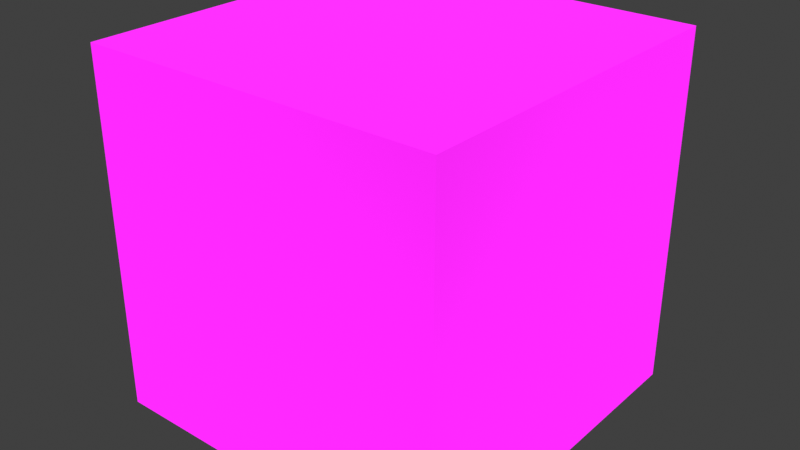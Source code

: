 # Source: Titanfall_2_Shader.blend  (saved by Blender 3.6.11; exported with 4.5.12 LTS)
import bpy
from mathutils import Matrix  # noqa: F401  (used for matrix-valued properties, if any)

bpy.ops.wm.read_factory_settings(use_empty=True)
scene = bpy.context.scene
scene.name = 'Scene'

# ---- collections
col_collection = bpy.data.collections.new('Collection'); scene.collection.children.link(col_collection)

# ---- materials (node trees are filled in below, after node groups)
mat_titanfall_2_shader = bpy.data.materials.new('Titanfall 2 Shader')
mat_titanfall_2_shader.alpha_threshold = 0.0
mat_titanfall_2_shader.line_color = (0.0, 0.0, 0.0, 1.0)

# ---- node groups
ng_raname_to_pilot_type_mesh_part = bpy.data.node_groups.new('RANAME TO PILOT TYPE MESH PART', 'ShaderNodeTree')
_s = ng_raname_to_pilot_type_mesh_part.interface.new_socket(name='Base Diffuse', in_out='OUTPUT', socket_type='NodeSocketColor')
_s = ng_raname_to_pilot_type_mesh_part.interface.new_socket(name='Camo Diffuse', in_out='OUTPUT', socket_type='NodeSocketColor')
_s.default_value = (0.0, 0.0, 0.0, 0.0)
_s = ng_raname_to_pilot_type_mesh_part.interface.new_socket(name='Camo', in_out='INPUT', socket_type='NodeSocketColor')
_N = ng_raname_to_pilot_type_mesh_part.nodes; _L = ng_raname_to_pilot_type_mesh_part.links
n0 = _N.new('ShaderNodeSeparateColor'); n0.name = 'Separate RGB'; n0.location = (-145, 187)
n0.label = 'Mask'
n0.hide = True
n1 = _N.new('ShaderNodeTexImage'); n1.name = 'Image Texture.001'; n1.location = (-473, 16)
n1.label = 'CamoDiffuse'
n2 = _N.new('ShaderNodeTexImage'); n2.name = 'Image Texture'; n2.location = (-475, 225)
n2.label = 'Dyemask(R)'
n3 = _N.new('ShaderNodeTexImage'); n3.name = 'Image Texture.002'; n3.location = (-475, 436)
n3.label = 'Diffuse'
n4 = _N.new('NodeGroupOutput'); n4.name = 'Group Output'; n4.location = (800, 0)
n5 = _N.new('ShaderNodeMix'); n5.name = 'Mix.002'; n5.location = (249, -197)
n5.hide = True
n5.data_type = 'RGBA'
n5.blend_type = 'MULTIPLY'
n6 = _N.new('NodeGroupInput'); n6.name = 'Group Input'; n6.location = (-478, -408)
_L.new(n2.outputs[0], n0.inputs[0])
_L.new(n6.outputs[0], n5.inputs[7])
_L.new(n0.outputs[0], n5.inputs[0])
_L.new(n5.outputs[2], n4.inputs[1])
_L.new(n1.outputs[0], n5.inputs[6])
_L.new(n3.outputs[0], n4.inputs[0])
n4.is_active_output = True
ng_diffuse = bpy.data.node_groups.new('Diffuse', 'ShaderNodeTree')
_s = ng_diffuse.interface.new_socket(name='Diffuse', in_out='OUTPUT', socket_type='NodeSocketColor')
_s.default_value = (0.0, 0.0, 0.0, 0.0)
_s = ng_diffuse.interface.new_socket(name='Use Camo(0/1)?', in_out='INPUT', socket_type='NodeSocketFloat')
_s.subtype = 'FACTOR'
_s.default_value = 0.5
_s.min_value = 0.0
_s.max_value = 1.0
_s = ng_diffuse.interface.new_socket(name='Camo', in_out='INPUT', socket_type='NodeSocketColor')
_s.default_value = (1.0, 1.0, 1.0, 1.0)
_N = ng_diffuse.nodes; _L = ng_diffuse.links
n0 = _N.new('NodeGroupOutput'); n0.name = 'Group Output'; n0.location = (412, 0)
n1 = _N.new('NodeGroupInput'); n1.name = 'Group Input'; n1.location = (-530, -4)
n2 = _N.new('ShaderNodeMix'); n2.name = 'Mix'; n2.location = (222, 116)
n2.data_type = 'RGBA'
n3 = _N.new('ShaderNodeGroup'); n3.name = 'Group.002'; n3.location = (-219, -80)
n3.width = 335
n3.node_tree = ng_raname_to_pilot_type_mesh_part
_L.new(n3.outputs[0], n2.inputs[6])
_L.new(n1.outputs[0], n2.inputs[0])
_L.new(n3.outputs[1], n2.inputs[7])
_L.new(n1.outputs[1], n3.inputs[0])
_L.new(n2.outputs[2], n0.inputs[0])
n0.is_active_output = True
ng_normal_fix = bpy.data.node_groups.new('Normal Fix', 'ShaderNodeTree')
_s = ng_normal_fix.interface.new_socket(name='Image', in_out='OUTPUT', socket_type='NodeSocketColor')
_s.default_value = (0.0, 0.0, 0.0, 0.0)
_s = ng_normal_fix.interface.new_socket(name='Image', in_out='INPUT', socket_type='NodeSocketColor')
_s.default_value = (0.8, 0.8, 0.8, 1.0)
_N = ng_normal_fix.nodes; _L = ng_normal_fix.links
n0 = _N.new('NodeFrame'); n0.name = 'Frame'; n0.location = (-678, -654)
n0.label = 'By Bowl'
n0.width = 150
n1 = _N.new('NodeGroupInput'); n1.name = 'Group Input'; n1.location = (-1088, -11)
n2 = _N.new('ShaderNodeSeparateColor'); n2.name = 'Separate RGB.001'; n2.location = (-910, 20)
n3 = _N.new('ShaderNodeMath'); n3.name = 'Math.003'; n3.location = (-680, -12)
n3.hide = True
n3.operation = 'MULTIPLY_ADD'
n3.inputs[1].default_value = 2.0
n3.inputs[2].default_value = -1.0
n4 = _N.new('ShaderNodeMath'); n4.name = 'Math.002'; n4.location = (-708, -81)
n4.hide = True
n4.operation = 'MULTIPLY_ADD'
n4.inputs[1].default_value = 2.0
n4.inputs[2].default_value = -1.0
n5 = _N.new('ShaderNodeMath'); n5.name = 'Math.005'; n5.location = (-316, -93)
n5.operation = 'MULTIPLY_ADD'
n6 = _N.new('ShaderNodeMath'); n6.name = 'Math.004'; n6.location = (-557, -168)
n6.operation = 'MULTIPLY'
n6.inputs[2].default_value = -1.0
n7 = _N.new('ShaderNodeMath'); n7.name = 'Math.001'; n7.location = (-80, -142)
n7.operation = 'SUBTRACT'
n7.inputs[0].default_value = 1.0
n8 = _N.new('ShaderNodeMath'); n8.name = 'Math.006'; n8.location = (113, -135)
n8.operation = 'SQRT'
n9 = _N.new('ShaderNodeCombineXYZ'); n9.name = 'Combine XYZ'; n9.location = (372, 27)
n10 = _N.new('NodeGroupOutput'); n10.name = 'Group Output'; n10.location = (1260, 25)
n11 = _N.new('ShaderNodeVectorMath'); n11.name = 'Vector Math'; n11.location = (572, 46)
n11.operation = 'NORMALIZE'
n12 = _N.new('ShaderNodeMix'); n12.name = 'Mix'; n12.location = (820, 67)
n12.data_type = 'RGBA'
n12.blend_type = 'ADD'
n12.inputs[0].default_value = 1.0
n12.inputs[7].default_value = (1.0, 1.0, 1.0, 1.0)
n13 = _N.new('ShaderNodeMix'); n13.name = 'Mix.001'; n13.location = (1040, 67)
n13.data_type = 'RGBA'
n13.blend_type = 'DIVIDE'
n13.inputs[0].default_value = 1.0
n13.inputs[7].default_value = (2.0, 2.0, 2.0, 1.0)
n14 = _N.new('ShaderNodeMath'); n14.name = 'Math'; n14.location = (-302, -54)
n14.hide = True
n14.operation = 'MULTIPLY'
n14.inputs[1].default_value = -1.0
_L.new(n1.outputs[0], n2.inputs[0])
_L.new(n2.outputs[1], n4.inputs[0])
_L.new(n2.outputs[0], n3.inputs[0])
_L.new(n4.outputs[0], n6.inputs[0])
_L.new(n4.outputs[0], n6.inputs[1])
_L.new(n3.outputs[0], n5.inputs[0])
_L.new(n3.outputs[0], n5.inputs[1])
_L.new(n6.outputs[0], n5.inputs[2])
_L.new(n5.outputs[0], n7.inputs[1])
_L.new(n7.outputs[0], n8.inputs[0])
_L.new(n3.outputs[0], n9.inputs[0])
_L.new(n14.outputs[0], n9.inputs[1])
_L.new(n8.outputs[0], n9.inputs[2])
_L.new(n13.outputs[2], n10.inputs[0])
_L.new(n9.outputs[0], n11.inputs[0])
_L.new(n11.outputs[0], n12.inputs[6])
_L.new(n12.outputs[2], n13.inputs[6])
_L.new(n4.outputs[0], n14.inputs[0])
n10.is_active_output = True
ng_titanfall_2_shader_v1_3 = bpy.data.node_groups.new('Titanfall 2 Shader v1.3', 'ShaderNodeTree')
_s = ng_titanfall_2_shader_v1_3.interface.new_socket(name='Shader', in_out='OUTPUT', socket_type='NodeSocketShader')
_s = ng_titanfall_2_shader_v1_3.interface.new_socket(name='Diffuse', in_out='INPUT', socket_type='NodeSocketColor')
_s = ng_titanfall_2_shader_v1_3.interface.new_socket(name='Glossiness', in_out='INPUT', socket_type='NodeSocketColor')
_s = ng_titanfall_2_shader_v1_3.interface.new_socket(name='Roughness Power', in_out='INPUT', socket_type='NodeSocketFloat')
_s.default_value = 1.0
_s.min_value = -100.0
_s.max_value = 100.0
_s = ng_titanfall_2_shader_v1_3.interface.new_socket(name='Roughness Levels', in_out='INPUT', socket_type='NodeSocketFloat')
_s.default_value = 1.0
_s.min_value = -100.0
_s.max_value = 100.0
_s = ng_titanfall_2_shader_v1_3.interface.new_socket(name='Specular', in_out='INPUT', socket_type='NodeSocketColor')
_s.default_value = (0.08, 0.08, 0.08, 1.0)
_s = ng_titanfall_2_shader_v1_3.interface.new_socket(name='Normal Map', in_out='INPUT', socket_type='NodeSocketColor')
_s.default_value = (0.4972, 0.4995, 0.0, 1.0)
_s = ng_titanfall_2_shader_v1_3.interface.new_socket(name='Strength', in_out='INPUT', socket_type='NodeSocketFloat')
_s.default_value = 1.0
_s.min_value = 0.0
_s.max_value = 10.0
_s = ng_titanfall_2_shader_v1_3.interface.new_socket(name='Ambient Occlusion', in_out='INPUT', socket_type='NodeSocketColor')
_s.default_value = (1.0, 1.0, 1.0, 1.0)
_s = ng_titanfall_2_shader_v1_3.interface.new_socket(name='Cavity', in_out='INPUT', socket_type='NodeSocketColor')
_s.default_value = (1.0, 1.0, 1.0, 1.0)
_s = ng_titanfall_2_shader_v1_3.interface.new_socket(name='Specular Strength', in_out='INPUT', socket_type='NodeSocketFloat')
_s.subtype = 'FACTOR'
_s.min_value = 0.0
_s.max_value = 1.0
_s = ng_titanfall_2_shader_v1_3.interface.new_socket(name='Emission Color', in_out='INPUT', socket_type='NodeSocketColor')
_s.default_value = (0.0, 0.3005, 1.0, 1.0)
_s = ng_titanfall_2_shader_v1_3.interface.new_socket(name='Emission Texture', in_out='INPUT', socket_type='NodeSocketColor')
_s = ng_titanfall_2_shader_v1_3.interface.new_socket(name='Emission Strength', in_out='INPUT', socket_type='NodeSocketFloat')
_s.default_value = 5.0
_s.min_value = 0.0
_N = ng_titanfall_2_shader_v1_3.nodes; _L = ng_titanfall_2_shader_v1_3.links
n0 = _N.new('NodeReroute'); n0.name = 'Reroute.061'; n0.location = (-557, -224)
n0.width = 16
n0.socket_idname = 'NodeSocketVector'
n1 = _N.new('NodeReroute'); n1.name = 'Reroute.106'; n1.location = (-556, 101)
n1.width = 16
n1.socket_idname = 'NodeSocketVector'
n2 = _N.new('NodeReroute'); n2.name = 'Reroute.107'; n2.location = (-556, 145)
n2.width = 16
n2.socket_idname = 'NodeSocketFloat'
n3 = _N.new('NodeReroute'); n3.name = 'Reroute.054'; n3.location = (-449, -149)
n3.width = 16
n3.socket_idname = 'NodeSocketVector'
n4 = _N.new('NodeReroute'); n4.name = 'Reroute.052'; n4.location = (-449, -222)
n4.width = 16
n4.socket_idname = 'NodeSocketVector'
n5 = _N.new('NodeReroute'); n5.name = 'Reroute.051'; n5.location = (-476, -67)
n5.width = 16
n5.socket_idname = 'NodeSocketFloat'
n6 = _N.new('NodeReroute'); n6.name = 'Reroute.109'; n6.location = (-396, -104)
n6.width = 16
n7 = _N.new('NodeReroute'); n7.name = 'Reroute.098'; n7.location = (1061, 232)
n7.width = 16
n8 = _N.new('NodeReroute'); n8.name = 'Reroute.095'; n8.location = (1061, 145)
n8.width = 16
n8.socket_idname = 'NodeSocketFloat'
n9 = _N.new('NodeReroute'); n9.name = 'Reroute.093'; n9.location = (1061, 101)
n9.width = 16
n9.socket_idname = 'NodeSocketVector'
n10 = _N.new('NodeReroute'); n10.name = 'Reroute.053'; n10.location = (-476, -586)
n10.width = 16
n10.socket_idname = 'NodeSocketFloat'
n11 = _N.new('NodeReroute'); n11.name = 'Reroute.055'; n11.location = (-449, -502)
n11.width = 16
n11.socket_idname = 'NodeSocketVector'
n12 = _N.new('NodeReroute'); n12.name = 'Reroute.013'; n12.location = (1314, -27)
n12.label = 'Diff'
n12.width = 16
n13 = _N.new('NodeReroute'); n13.name = 'Reroute.014'; n13.location = (1316, -83)
n13.label = 'rough'
n13.width = 16
n13.socket_idname = 'NodeSocketFloat'
n14 = _N.new('NodeReroute'); n14.name = 'Reroute.015'; n14.location = (1317, -117)
n14.label = 'Norm'
n14.width = 16
n14.socket_idname = 'NodeSocketVector'
n15 = _N.new('NodeReroute'); n15.name = 'Reroute.101'; n15.location = (1309, -207)
n15.label = 'Out'
n15.width = 16
n15.socket_idname = 'NodeSocketShader'
n16 = _N.new('ShaderNodeMath'); n16.name = 'Math.001'; n16.location = (-1134, -23)
n16.label = '1-x'
n16.hide = True
n16.operation = 'SUBTRACT'
n16.inputs[0].default_value = 1.0
n17 = _N.new('ShaderNodeMath'); n17.name = 'Math.009'; n17.location = (-1136, -90)
n17.hide = True
n17.operation = 'MULTIPLY'
n17.use_clamp = True
n18 = _N.new('ShaderNodeMath'); n18.name = 'Math.008'; n18.location = (-1135, -58)
n18.hide = True
n18.operation = 'POWER'
n19 = _N.new('NodeReroute'); n19.name = 'Reroute.005'; n19.location = (-1301, -43)
n19.label = 'Gloss'
n19.width = 16
n20 = _N.new('NodeReroute'); n20.name = 'Reroute.006'; n20.location = (-1298, -78)
n20.label = 'Pow'
n20.width = 16
n20.socket_idname = 'NodeSocketFloat'
n21 = _N.new('NodeReroute'); n21.name = 'Reroute.007'; n21.location = (-1298, -111)
n21.label = 'Lvl'
n21.width = 16
n21.socket_idname = 'NodeSocketFloat'
n22 = _N.new('NodeReroute'); n22.name = 'Reroute.010'; n22.location = (-120, -307)
n22.label = 'Spec'
n22.width = 16
n23 = _N.new('NodeReroute'); n23.name = 'Reroute.009'; n23.location = (-111, -352)
n23.label = 'Cav'
n23.width = 16
n24 = _N.new('ShaderNodeBsdfDiffuse'); n24.name = 'Diffuse BSDF.001'; n24.location = (-212, -44)
n25 = _N.new('ShaderNodeEmission'); n25.name = 'Emission.001'; n25.location = (826, -465)
n25.hide = True
n26 = _N.new('ShaderNodeMath'); n26.name = 'Math.007'; n26.location = (826, -505)
n26.hide = True
n26.operation = 'MULTIPLY'
n26.inputs[2].default_value = -0.23
n27 = _N.new('NodeReroute'); n27.name = 'Reroute.016'; n27.location = (743, -474)
n27.label = 'eCol'
n27.width = 16
n28 = _N.new('NodeReroute'); n28.name = 'Reroute.018'; n28.location = (745, -503)
n28.label = 'eTex'
n28.width = 16
n29 = _N.new('NodeReroute'); n29.name = 'Reroute.017'; n29.location = (746, -523)
n29.label = 'eStr'
n29.width = 16
n29.socket_idname = 'NodeSocketFloat'
n30 = _N.new('NodeReroute'); n30.name = 'Reroute.012'; n30.location = (-36, -473)
n30.label = 'fresnel control'
n30.width = 16
n30.socket_idname = 'NodeSocketFloatFactor'
n31 = _N.new('NodeReroute'); n31.name = 'Reroute.011'; n31.location = (-140, -392)
n31.label = 'AO'
n31.width = 16
n32 = _N.new('ShaderNodeGroup'); n32.name = 'Group.002'; n32.location = (-961, -232)
n32.hide = True
n32.node_tree = ng_normal_fix
n33 = _N.new('ShaderNodeNormalMap'); n33.name = 'Normal Map.001'; n33.location = (-961, -272)
n33.width = 140
n33.hide = True
n34 = _N.new('ShaderNodeLayerWeight'); n34.name = 'Layer Weight'; n34.location = (-297, -483)
n34.hide = True
n35 = _N.new('ShaderNodeMath'); n35.name = 'Math.002'; n35.location = (-72, -398)
n35.hide = True
n35.operation = 'SUBTRACT'
n35.inputs[0].default_value = 1.0
n36 = _N.new('ShaderNodeMix'); n36.name = 'Mix.006'; n36.location = (-78, -354)
n36.hide = True
n36.data_type = 'RGBA'
n36.blend_type = 'MULTIPLY'
n37 = _N.new('ShaderNodeBsdfPrincipled'); n37.name = 'Principled BSDF'; n37.location = (116, -269)
n37.distribution = 'GGX'
n37.subsurface_method = 'RANDOM_WALK_SKIN'
n37.inputs[1].default_value = 1.0
n37.inputs[3].default_value = 1.45
n37.inputs[27].default_value = (0.0, 0.0, 0.0, 1.0)
n37.inputs[28].default_value = 1.0
n38 = _N.new('NodeReroute'); n38.name = 'Reroute.102'; n38.location = (-396, 232)
n38.width = 16
n39 = _N.new('NodeGroupInput'); n39.name = 'Group Input.004'; n39.location = (515, -441)
n40 = _N.new('NodeGroupOutput'); n40.name = 'Group Output'; n40.location = (1522, 0)
n41 = _N.new('NodeGroupInput'); n41.name = 'Group Input.002'; n41.location = (-1181, -211)
n42 = _N.new('NodeGroupInput'); n42.name = 'Group Input.001'; n42.location = (-1651, -27)
n43 = _N.new('NodeGroupInput'); n43.name = 'Group Input'; n43.location = (-596, 262)
n44 = _N.new('NodeGroupInput'); n44.name = 'Group Input.003'; n44.location = (-386, -285)
n45 = _N.new('ShaderNodeAddShader'); n45.name = 'Add Shader.003'; n45.location = (1113, -206)
n45.hide = True
n46 = _N.new('ShaderNodeMix'); n46.name = 'Mix.005'; n46.location = (-76, -308)
n46.hide = True
n46.data_type = 'RGBA'
n46.blend_type = 'MULTIPLY'
n46.inputs[0].default_value = 1.0
n47 = _N.new('ShaderNodeMixShader'); n47.name = 'Mix Shader'; n47.location = (875, -114)
n48 = _N.new('NodeGroupInput'); n48.name = 'Group Input.005'; n48.location = (484, -128)
n49 = _N.new('ShaderNodeMix'); n49.name = 'Mix.007'; n49.location = (668, -165)
n49.hide = True
n49.data_type = 'RGBA'
n49.blend_type = 'MULTIPLY'
n49.inputs[0].default_value = 1.0
n50 = _N.new('ShaderNodeAddShader'); n50.name = 'Add Shader.002'; n50.location = (471, -225)
n50.hide = True
n51 = _N.new('ShaderNodeGroup'); n51.name = 'Group'; n51.location = (-318, 472)
n51.node_tree = ng_diffuse
n51.inputs[0].default_value = 0.5
n51.inputs[1].default_value = (1.0, 1.0, 1.0, 1.0)
_L.new(n6.outputs[0], n24.inputs[0])
_L.new(n18.outputs[0], n17.inputs[0])
_L.new(n2.outputs[0], n8.inputs[0])
_L.new(n30.outputs[0], n37.inputs[13])
_L.new(n5.outputs[0], n24.inputs[1])
_L.new(n47.outputs[0], n45.inputs[0])
_L.new(n17.outputs[0], n2.inputs[0])
_L.new(n31.outputs[0], n36.inputs[7])
_L.new(n45.outputs[0], n15.inputs[0])
_L.new(n8.outputs[0], n13.inputs[0])
_L.new(n35.outputs[0], n36.inputs[0])
_L.new(n11.outputs[0], n34.inputs[1])
_L.new(n37.outputs[0], n50.inputs[1])
_L.new(n20.outputs[0], n18.inputs[1])
_L.new(n28.outputs[0], n26.inputs[0])
_L.new(n4.outputs[0], n3.inputs[0])
_L.new(n33.outputs[0], n0.inputs[0])
_L.new(n0.outputs[0], n4.inputs[0])
_L.new(n23.outputs[0], n46.inputs[7])
_L.new(n1.outputs[0], n9.inputs[0])
_L.new(n22.outputs[0], n46.inputs[6])
_L.new(n3.outputs[0], n24.inputs[2])
_L.new(n7.outputs[0], n12.inputs[0])
_L.new(n16.outputs[0], n18.inputs[0])
_L.new(n32.outputs[0], n33.inputs[1])
_L.new(n0.outputs[0], n1.inputs[0])
_L.new(n11.outputs[0], n37.inputs[5])
_L.new(n10.outputs[0], n37.inputs[2])
_L.new(n26.outputs[0], n25.inputs[1])
_L.new(n9.outputs[0], n14.inputs[0])
_L.new(n25.outputs[0], n45.inputs[1])
_L.new(n34.outputs[0], n35.inputs[1])
_L.new(n29.outputs[0], n26.inputs[1])
_L.new(n38.outputs[0], n6.inputs[0])
_L.new(n46.outputs[2], n36.inputs[6])
_L.new(n27.outputs[0], n25.inputs[0])
_L.new(n5.outputs[0], n10.inputs[0])
_L.new(n41.outputs[5], n32.inputs[0])
_L.new(n17.outputs[0], n5.inputs[0])
_L.new(n24.outputs[0], n50.inputs[0])
_L.new(n21.outputs[0], n17.inputs[1])
_L.new(n38.outputs[0], n7.inputs[0])
_L.new(n4.outputs[0], n11.inputs[0])
_L.new(n36.outputs[2], n37.inputs[0])
_L.new(n19.outputs[0], n16.inputs[1])
_L.new(n15.outputs[0], n40.inputs[0])
_L.new(n42.outputs[1], n19.inputs[0])
_L.new(n42.outputs[2], n20.inputs[0])
_L.new(n42.outputs[3], n21.inputs[0])
_L.new(n41.outputs[6], n33.inputs[0])
_L.new(n44.outputs[4], n22.inputs[0])
_L.new(n44.outputs[7], n31.inputs[0])
_L.new(n44.outputs[8], n23.inputs[0])
_L.new(n44.outputs[9], n30.inputs[0])
_L.new(n43.outputs[0], n38.inputs[0])
_L.new(n39.outputs[10], n27.inputs[0])
_L.new(n39.outputs[11], n28.inputs[0])
_L.new(n39.outputs[12], n29.inputs[0])
_L.new(n50.outputs[0], n47.inputs[2])
_L.new(n48.outputs[7], n49.inputs[6])
_L.new(n48.outputs[8], n49.inputs[7])
_L.new(n49.outputs[2], n47.inputs[0])
n40.is_active_output = True
ng_geometry_nodes = bpy.data.node_groups.new('Geometry Nodes', 'GeometryNodeTree')
_s = ng_geometry_nodes.interface.new_socket(name='Geometry', in_out='OUTPUT', socket_type='NodeSocketGeometry')
_s = ng_geometry_nodes.interface.new_socket(name='Geometry', in_out='INPUT', socket_type='NodeSocketGeometry')
ng_geometry_nodes.is_modifier = True
_N = ng_geometry_nodes.nodes; _L = ng_geometry_nodes.links
n0 = _N.new('NodeGroupInput'); n0.name = 'Group Input'; n0.location = (-340, 0)
n1 = _N.new('NodeGroupOutput'); n1.name = 'Group Output'; n1.location = (200, 0)
_L.new(n0.outputs[0], n1.inputs[0])
n1.is_active_output = True

# ---- material node trees
mat_titanfall_2_shader.use_nodes = True; mat_titanfall_2_shader.node_tree.nodes.clear()
_N = mat_titanfall_2_shader.node_tree.nodes; _L = mat_titanfall_2_shader.node_tree.links
n0 = _N.new('ShaderNodeOutputMaterial'); n0.name = 'Material Output'; n0.location = (1620, -17)
n1 = _N.new('ShaderNodeGroup'); n1.name = 'Group'; n1.location = (-2215, 1688)
n1.width = 199
n1.node_tree = ng_raname_to_pilot_type_mesh_part
n1.inputs[0].default_value = (0.0, 0.0, 0.0, 1.0)
n2 = _N.new('ShaderNodeGroup'); n2.name = 'Group.004'; n2.location = (854, -59)
n2.width = 199
n2.node_tree = ng_diffuse
n2.inputs[0].default_value = 0.0
n2.inputs[1].default_value = (1.0, 1.0, 1.0, 1.0)
n3 = _N.new('ShaderNodeGroup'); n3.name = 'Group.003'; n3.location = (1240, -36)
n3.width = 209
n3.node_tree = ng_titanfall_2_shader_v1_3
n3.inputs[1].default_value = (0.0, 0.0, 0.0, 1.0)
n3.inputs[2].default_value = 1.0
n3.inputs[3].default_value = 1.0
n3.inputs[4].default_value = (0.08, 0.08, 0.08, 1.0)
n3.inputs[5].default_value = (0.4972, 0.4995, 0.0, 1.0)
n3.inputs[6].default_value = 1.0
n3.inputs[7].default_value = (1.0, 1.0, 1.0, 1.0)
n3.inputs[8].default_value = (1.0, 1.0, 1.0, 1.0)
n3.inputs[9].default_value = 0.0
n3.inputs[10].default_value = (0.0, 0.3005, 1.0, 1.0)
n3.inputs[11].default_value = (0.0, 0.0, 0.0, 1.0)
n3.inputs[12].default_value = 5.0
_L.new(n3.outputs[0], n0.inputs[0])
_L.new(n2.outputs[0], n3.inputs[0])
n0.is_active_output = True

# ---- world
world_world = bpy.data.worlds.new('World'); scene.world = world_world
world_world.use_nodes = True; world_world.node_tree.nodes.clear()
_N = world_world.node_tree.nodes; _L = world_world.node_tree.links
n0 = _N.new('ShaderNodeOutputWorld'); n0.name = 'World Output'; n0.location = (300, 300)
n1 = _N.new('ShaderNodeBackground'); n1.name = 'Background'; n1.location = (10, 300)
n1.inputs[0].default_value = (0.05088, 0.05088, 0.05088, 1.0)
_L.new(n1.outputs[0], n0.inputs[0])
n0.is_active_output = True
world_world.color = (0.05088, 0.05088, 0.05088)
world_world.use_sun_shadow = False
world_world.sun_shadow_jitter_overblur = 0.0

# ---- meshes
me_cube = bpy.data.meshes.new('Cube')
me_cube.from_pydata([(1.0, 1.0, 1.0), (1.0, 1.0, -1.0), (1.0, -1.0, 1.0), (1.0, -1.0, -1.0), (-1.0, 1.0, 1.0), (-1.0, 1.0, -1.0), (-1.0, -1.0, 1.0), (-1.0, -1.0, -1.0)], [], [(0, 4, 6, 2), (3, 2, 6, 7), (7, 6, 4, 5), (5, 1, 3, 7), (1, 0, 2, 3), (5, 4, 0, 1)])
_uv = me_cube.uv_layers.new(name='UVMap')
_uv.uv.foreach_set('vector', [0.625, 0.5, 0.875, 0.5, 0.875, 0.75, 0.625, 0.75, 0.375, 0.75, 0.625, 0.75, 0.625, 1.0, 0.375, 1.0, 0.375, 0.0, 0.625, 0.0, 0.625, 0.25, 0.375, 0.25, 0.125, 0.5, 0.375, 0.5, 0.375, 0.75, 0.125, 0.75, 0.375, 0.5, 0.625, 0.5, 0.625, 0.75, 0.375, 0.75, 0.375, 0.25, 0.625, 0.25, 0.625, 0.5, 0.375, 0.5])
me_cube.materials.append(mat_titanfall_2_shader)
me_cube.use_remesh_preserve_volume = False
me_cube.use_remesh_preserve_attributes = False
me_cube.use_mirror_vertex_groups = False
me_cube.update()

# ---- objects
ob_cube = bpy.data.objects.new('Cube', me_cube)

# ---- transforms, parenting, visibility, modifiers, constraints
ob_cube.location = (0.0, 0.0, 0.0)
ob_cube.lock_rotations_4d = False
ob_cube.empty_display_type = 'ARROWS'
ob_cube.lineart.crease_threshold = 0.0
_m = ob_cube.modifiers.new('GeometryNodes', 'NODES')
_m.node_group = ng_geometry_nodes

# ---- collection membership
col_collection.objects.link(ob_cube)

# ---- scene / render settings (as saved in the file)
scene.frame_start = 1; scene.frame_end = 250; scene.frame_set(1)
scene.render.engine = 'CYCLES'
scene.render.use_motion_blur = True
scene.render.motion_blur_shutter = 0.3
scene.cycles.sampling_pattern = 'TABULATED_SOBOL'
scene.cycles.use_light_tree = False
scene.cycles.tile_size = 256
scene.view_settings.view_transform = 'Standard'
bpy.context.view_layer.update()

# ---- added for rendering (the .blend has no active camera and no usable light): camera, sun
cam_auto = bpy.data.cameras.new('AutoCamera')
cam_auto.lens = 50.0
cam_auto.sensor_width = 36.0
cam_auto.clip_end = 1000.0
ob_auto_camera = bpy.data.objects.new('AutoCamera', cam_auto)
scene.collection.objects.link(ob_auto_camera)
ob_auto_camera.location = (3.20507, -3.84609, 2.56406)
ob_auto_camera.rotation_euler = (1.09748, -7.21219e-08, 0.694738)
scene.camera = ob_auto_camera
light_auto_sun = bpy.data.lights.new('AutoSun', 'SUN')
light_auto_sun.energy = 3.0
light_auto_sun.angle = 0.0523599
ob_auto_sun = bpy.data.objects.new('AutoSun', light_auto_sun)
scene.collection.objects.link(ob_auto_sun)
ob_auto_sun.rotation_euler = (0.872665, 0.174533, 0.523599)
bpy.context.view_layer.update()
